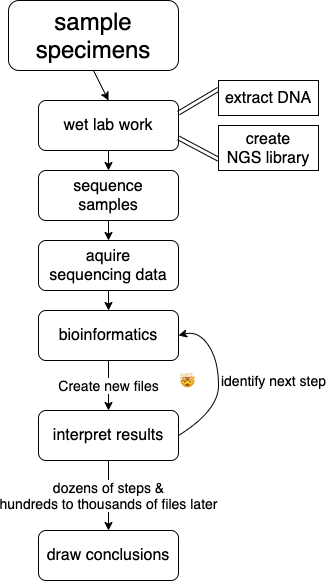

The diagram above was exported from draw.io. Its source (the exported page's mxGraphModel, read from the mxfile embedded in the PNG):
<mxGraphModel dx="910" dy="510" grid="1" gridSize="10" guides="1" tooltips="1" connect="1" arrows="1" fold="1" page="1" pageScale="1" pageWidth="827" pageHeight="1169" math="0" shadow="0">
  <root>
    <mxCell id="WIyWlLk6GJQsqaUBKTNV-0" />
    <mxCell id="WIyWlLk6GJQsqaUBKTNV-1" parent="WIyWlLk6GJQsqaUBKTNV-0" />
    <mxCell id="Yulbz9-p7kJRCSTvxcyv-22" style="edgeStyle=none;rounded=0;orthogonalLoop=1;jettySize=auto;html=1;exitX=0.5;exitY=1;exitDx=0;exitDy=0;entryX=0.5;entryY=0;entryDx=0;entryDy=0;" edge="1" parent="WIyWlLk6GJQsqaUBKTNV-1" source="WIyWlLk6GJQsqaUBKTNV-3" target="Yulbz9-p7kJRCSTvxcyv-4">
      <mxGeometry relative="1" as="geometry" />
    </mxCell>
    <mxCell id="WIyWlLk6GJQsqaUBKTNV-3" value="&lt;font style=&quot;font-size: 24px&quot;&gt;sample specimens&lt;/font&gt;" style="rounded=1;whiteSpace=wrap;html=1;fontSize=12;glass=0;strokeWidth=1;shadow=0;" parent="WIyWlLk6GJQsqaUBKTNV-1" vertex="1">
      <mxGeometry x="110" y="90" width="170" height="70" as="geometry" />
    </mxCell>
    <mxCell id="Yulbz9-p7kJRCSTvxcyv-17" style="edgeStyle=none;rounded=0;orthogonalLoop=1;jettySize=auto;html=1;exitX=0.5;exitY=1;exitDx=0;exitDy=0;entryX=0.5;entryY=0;entryDx=0;entryDy=0;" edge="1" parent="WIyWlLk6GJQsqaUBKTNV-1" source="Yulbz9-p7kJRCSTvxcyv-4" target="Yulbz9-p7kJRCSTvxcyv-15">
      <mxGeometry relative="1" as="geometry" />
    </mxCell>
    <mxCell id="Yulbz9-p7kJRCSTvxcyv-4" value="&lt;font style=&quot;font-size: 16px&quot;&gt;wet lab work&lt;/font&gt;" style="rounded=1;whiteSpace=wrap;html=1;" vertex="1" parent="WIyWlLk6GJQsqaUBKTNV-1">
      <mxGeometry x="140" y="190" width="140" height="50" as="geometry" />
    </mxCell>
    <mxCell id="Yulbz9-p7kJRCSTvxcyv-14" style="edgeStyle=none;shape=link;rounded=0;orthogonalLoop=1;jettySize=auto;html=1;exitX=0;exitY=0.25;exitDx=0;exitDy=0;entryX=1;entryY=0.25;entryDx=0;entryDy=0;" edge="1" parent="WIyWlLk6GJQsqaUBKTNV-1" source="Yulbz9-p7kJRCSTvxcyv-6" target="Yulbz9-p7kJRCSTvxcyv-4">
      <mxGeometry relative="1" as="geometry" />
    </mxCell>
    <mxCell id="Yulbz9-p7kJRCSTvxcyv-6" value="&lt;font style=&quot;font-size: 16px&quot;&gt;extract DNA&lt;/font&gt;" style="rounded=0;whiteSpace=wrap;html=1;" vertex="1" parent="WIyWlLk6GJQsqaUBKTNV-1">
      <mxGeometry x="320" y="170" width="100" height="35" as="geometry" />
    </mxCell>
    <mxCell id="Yulbz9-p7kJRCSTvxcyv-13" style="edgeStyle=none;shape=link;rounded=0;orthogonalLoop=1;jettySize=auto;html=1;exitX=0;exitY=0.75;exitDx=0;exitDy=0;entryX=1;entryY=0.75;entryDx=0;entryDy=0;" edge="1" parent="WIyWlLk6GJQsqaUBKTNV-1" source="Yulbz9-p7kJRCSTvxcyv-8" target="Yulbz9-p7kJRCSTvxcyv-4">
      <mxGeometry relative="1" as="geometry" />
    </mxCell>
    <mxCell id="Yulbz9-p7kJRCSTvxcyv-8" value="&lt;font style=&quot;font-size: 16px&quot;&gt;create&lt;br&gt;NGS library&lt;/font&gt;" style="rounded=0;whiteSpace=wrap;html=1;" vertex="1" parent="WIyWlLk6GJQsqaUBKTNV-1">
      <mxGeometry x="320" y="215" width="100" height="45" as="geometry" />
    </mxCell>
    <mxCell id="Yulbz9-p7kJRCSTvxcyv-20" value="" style="edgeStyle=none;rounded=0;orthogonalLoop=1;jettySize=auto;html=1;" edge="1" parent="WIyWlLk6GJQsqaUBKTNV-1" source="Yulbz9-p7kJRCSTvxcyv-15" target="Yulbz9-p7kJRCSTvxcyv-19">
      <mxGeometry relative="1" as="geometry" />
    </mxCell>
    <mxCell id="Yulbz9-p7kJRCSTvxcyv-15" value="&lt;font style=&quot;font-size: 16px&quot;&gt;sequence&lt;br&gt;samples&lt;/font&gt;" style="rounded=1;whiteSpace=wrap;html=1;" vertex="1" parent="WIyWlLk6GJQsqaUBKTNV-1">
      <mxGeometry x="140" y="260" width="140" height="50" as="geometry" />
    </mxCell>
    <mxCell id="Yulbz9-p7kJRCSTvxcyv-24" value="" style="edgeStyle=none;rounded=0;orthogonalLoop=1;jettySize=auto;html=1;" edge="1" parent="WIyWlLk6GJQsqaUBKTNV-1" source="Yulbz9-p7kJRCSTvxcyv-19" target="Yulbz9-p7kJRCSTvxcyv-23">
      <mxGeometry relative="1" as="geometry" />
    </mxCell>
    <mxCell id="Yulbz9-p7kJRCSTvxcyv-19" value="&lt;font style=&quot;font-size: 16px&quot;&gt;aquire&lt;br&gt;sequencing data&lt;/font&gt;" style="rounded=1;whiteSpace=wrap;html=1;" vertex="1" parent="WIyWlLk6GJQsqaUBKTNV-1">
      <mxGeometry x="140" y="330" width="140" height="50" as="geometry" />
    </mxCell>
    <mxCell id="Yulbz9-p7kJRCSTvxcyv-26" value="&lt;font style=&quot;font-size: 14px&quot;&gt;Create new files&lt;/font&gt;" style="edgeStyle=none;rounded=0;orthogonalLoop=1;jettySize=auto;html=1;" edge="1" parent="WIyWlLk6GJQsqaUBKTNV-1" source="Yulbz9-p7kJRCSTvxcyv-23" target="Yulbz9-p7kJRCSTvxcyv-25">
      <mxGeometry relative="1" as="geometry" />
    </mxCell>
    <mxCell id="Yulbz9-p7kJRCSTvxcyv-23" value="&lt;font style=&quot;font-size: 16px&quot;&gt;bioinformatics&lt;/font&gt;" style="rounded=1;whiteSpace=wrap;html=1;" vertex="1" parent="WIyWlLk6GJQsqaUBKTNV-1">
      <mxGeometry x="140" y="400" width="140" height="50" as="geometry" />
    </mxCell>
    <mxCell id="Yulbz9-p7kJRCSTvxcyv-37" value="&lt;font style=&quot;font-size: 14px&quot;&gt;dozens of steps &amp;amp;&lt;br&gt;hundreds to thousands of files later&lt;/font&gt;" style="edgeStyle=none;rounded=0;orthogonalLoop=1;jettySize=auto;html=1;" edge="1" parent="WIyWlLk6GJQsqaUBKTNV-1" source="Yulbz9-p7kJRCSTvxcyv-25" target="Yulbz9-p7kJRCSTvxcyv-36">
      <mxGeometry relative="1" as="geometry" />
    </mxCell>
    <mxCell id="Yulbz9-p7kJRCSTvxcyv-25" value="&lt;font style=&quot;font-size: 16px&quot;&gt;interpret results&lt;/font&gt;" style="rounded=1;whiteSpace=wrap;html=1;" vertex="1" parent="WIyWlLk6GJQsqaUBKTNV-1">
      <mxGeometry x="140" y="500" width="140" height="50" as="geometry" />
    </mxCell>
    <mxCell id="Yulbz9-p7kJRCSTvxcyv-36" value="&lt;font style=&quot;font-size: 16px&quot;&gt;draw conclusions&lt;/font&gt;" style="rounded=1;whiteSpace=wrap;html=1;" vertex="1" parent="WIyWlLk6GJQsqaUBKTNV-1">
      <mxGeometry x="140" y="620" width="140" height="50" as="geometry" />
    </mxCell>
    <mxCell id="Yulbz9-p7kJRCSTvxcyv-29" value="" style="curved=1;endArrow=classic;html=1;exitX=1;exitY=0.5;exitDx=0;exitDy=0;entryX=1;entryY=0.5;entryDx=0;entryDy=0;" edge="1" parent="WIyWlLk6GJQsqaUBKTNV-1" source="Yulbz9-p7kJRCSTvxcyv-25" target="Yulbz9-p7kJRCSTvxcyv-23">
      <mxGeometry width="50" height="50" relative="1" as="geometry">
        <mxPoint x="280" y="480" as="sourcePoint" />
        <mxPoint x="280" y="430" as="targetPoint" />
        <Array as="points">
          <mxPoint x="320" y="500" />
          <mxPoint x="320" y="450" />
          <mxPoint x="300" y="420" />
        </Array>
      </mxGeometry>
    </mxCell>
    <mxCell id="Yulbz9-p7kJRCSTvxcyv-31" value="&lt;font style=&quot;font-size: 14px&quot;&gt;identify next step&lt;/font&gt;" style="text;html=1;align=center;verticalAlign=middle;resizable=0;points=[];autosize=1;" vertex="1" parent="WIyWlLk6GJQsqaUBKTNV-1">
      <mxGeometry x="315" y="460" width="120" height="20" as="geometry" />
    </mxCell>
    <mxCell id="Yulbz9-p7kJRCSTvxcyv-35" value="🤯" style="text;html=1;" vertex="1" parent="WIyWlLk6GJQsqaUBKTNV-1">
      <mxGeometry x="280" y="457.5" width="20" height="25" as="geometry" />
    </mxCell>
  </root>
</mxGraphModel>